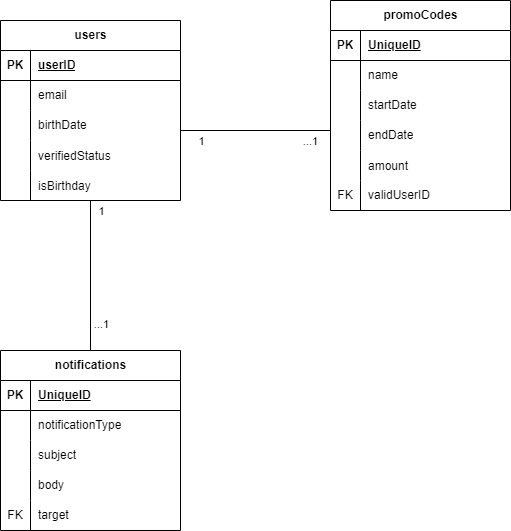

The diagram above was exported from draw.io. Its source (the exported page's mxGraphModel, read from the mxfile embedded in the PNG):
<mxGraphModel dx="735" dy="740" grid="1" gridSize="10" guides="1" tooltips="1" connect="1" arrows="1" fold="1" page="1" pageScale="1" pageWidth="850" pageHeight="1100" math="0" shadow="0">
  <root>
    <mxCell id="0" />
    <mxCell id="1" parent="0" />
    <mxCell id="4pwZM_qn52WOAsuCl89r-1" value="users" style="shape=table;startSize=30;container=1;collapsible=1;childLayout=tableLayout;fixedRows=1;rowLines=0;fontStyle=1;align=center;resizeLast=1;html=1;" parent="1" vertex="1">
      <mxGeometry x="170" y="305" width="180" height="180" as="geometry" />
    </mxCell>
    <mxCell id="4pwZM_qn52WOAsuCl89r-2" value="" style="shape=tableRow;horizontal=0;startSize=0;swimlaneHead=0;swimlaneBody=0;fillColor=none;collapsible=0;dropTarget=0;points=[[0,0.5],[1,0.5]];portConstraint=eastwest;top=0;left=0;right=0;bottom=1;" parent="4pwZM_qn52WOAsuCl89r-1" vertex="1">
      <mxGeometry y="30" width="180" height="30" as="geometry" />
    </mxCell>
    <mxCell id="4pwZM_qn52WOAsuCl89r-3" value="PK" style="shape=partialRectangle;connectable=0;fillColor=none;top=0;left=0;bottom=0;right=0;fontStyle=1;overflow=hidden;whiteSpace=wrap;html=1;" parent="4pwZM_qn52WOAsuCl89r-2" vertex="1">
      <mxGeometry width="30" height="30" as="geometry">
        <mxRectangle width="30" height="30" as="alternateBounds" />
      </mxGeometry>
    </mxCell>
    <mxCell id="4pwZM_qn52WOAsuCl89r-4" value="userID" style="shape=partialRectangle;connectable=0;fillColor=none;top=0;left=0;bottom=0;right=0;align=left;spacingLeft=6;fontStyle=5;overflow=hidden;whiteSpace=wrap;html=1;" parent="4pwZM_qn52WOAsuCl89r-2" vertex="1">
      <mxGeometry x="30" width="150" height="30" as="geometry">
        <mxRectangle width="150" height="30" as="alternateBounds" />
      </mxGeometry>
    </mxCell>
    <mxCell id="4pwZM_qn52WOAsuCl89r-8" value="" style="shape=tableRow;horizontal=0;startSize=0;swimlaneHead=0;swimlaneBody=0;fillColor=none;collapsible=0;dropTarget=0;points=[[0,0.5],[1,0.5]];portConstraint=eastwest;top=0;left=0;right=0;bottom=0;" parent="4pwZM_qn52WOAsuCl89r-1" vertex="1">
      <mxGeometry y="60" width="180" height="30" as="geometry" />
    </mxCell>
    <mxCell id="4pwZM_qn52WOAsuCl89r-9" value="" style="shape=partialRectangle;connectable=0;fillColor=none;top=0;left=0;bottom=0;right=0;editable=1;overflow=hidden;whiteSpace=wrap;html=1;" parent="4pwZM_qn52WOAsuCl89r-8" vertex="1">
      <mxGeometry width="30" height="30" as="geometry">
        <mxRectangle width="30" height="30" as="alternateBounds" />
      </mxGeometry>
    </mxCell>
    <mxCell id="4pwZM_qn52WOAsuCl89r-10" value="email" style="shape=partialRectangle;connectable=0;fillColor=none;top=0;left=0;bottom=0;right=0;align=left;spacingLeft=6;overflow=hidden;whiteSpace=wrap;html=1;" parent="4pwZM_qn52WOAsuCl89r-8" vertex="1">
      <mxGeometry x="30" width="150" height="30" as="geometry">
        <mxRectangle width="150" height="30" as="alternateBounds" />
      </mxGeometry>
    </mxCell>
    <mxCell id="4pwZM_qn52WOAsuCl89r-11" value="" style="shape=tableRow;horizontal=0;startSize=0;swimlaneHead=0;swimlaneBody=0;fillColor=none;collapsible=0;dropTarget=0;points=[[0,0.5],[1,0.5]];portConstraint=eastwest;top=0;left=0;right=0;bottom=0;" parent="4pwZM_qn52WOAsuCl89r-1" vertex="1">
      <mxGeometry y="90" width="180" height="30" as="geometry" />
    </mxCell>
    <mxCell id="4pwZM_qn52WOAsuCl89r-12" value="" style="shape=partialRectangle;connectable=0;fillColor=none;top=0;left=0;bottom=0;right=0;editable=1;overflow=hidden;whiteSpace=wrap;html=1;" parent="4pwZM_qn52WOAsuCl89r-11" vertex="1">
      <mxGeometry width="30" height="30" as="geometry">
        <mxRectangle width="30" height="30" as="alternateBounds" />
      </mxGeometry>
    </mxCell>
    <mxCell id="4pwZM_qn52WOAsuCl89r-13" value="birthDate" style="shape=partialRectangle;connectable=0;fillColor=none;top=0;left=0;bottom=0;right=0;align=left;spacingLeft=6;overflow=hidden;whiteSpace=wrap;html=1;" parent="4pwZM_qn52WOAsuCl89r-11" vertex="1">
      <mxGeometry x="30" width="150" height="30" as="geometry">
        <mxRectangle width="150" height="30" as="alternateBounds" />
      </mxGeometry>
    </mxCell>
    <mxCell id="4pwZM_qn52WOAsuCl89r-14" value="" style="shape=tableRow;horizontal=0;startSize=0;swimlaneHead=0;swimlaneBody=0;fillColor=none;collapsible=0;dropTarget=0;points=[[0,0.5],[1,0.5]];portConstraint=eastwest;top=0;left=0;right=0;bottom=0;" parent="4pwZM_qn52WOAsuCl89r-1" vertex="1">
      <mxGeometry y="120" width="180" height="30" as="geometry" />
    </mxCell>
    <mxCell id="4pwZM_qn52WOAsuCl89r-15" value="" style="shape=partialRectangle;connectable=0;fillColor=none;top=0;left=0;bottom=0;right=0;editable=1;overflow=hidden;" parent="4pwZM_qn52WOAsuCl89r-14" vertex="1">
      <mxGeometry width="30" height="30" as="geometry">
        <mxRectangle width="30" height="30" as="alternateBounds" />
      </mxGeometry>
    </mxCell>
    <mxCell id="4pwZM_qn52WOAsuCl89r-16" value="verifiedStatus" style="shape=partialRectangle;connectable=0;fillColor=none;top=0;left=0;bottom=0;right=0;align=left;spacingLeft=6;overflow=hidden;" parent="4pwZM_qn52WOAsuCl89r-14" vertex="1">
      <mxGeometry x="30" width="150" height="30" as="geometry">
        <mxRectangle width="150" height="30" as="alternateBounds" />
      </mxGeometry>
    </mxCell>
    <mxCell id="4pwZM_qn52WOAsuCl89r-17" value="" style="shape=tableRow;horizontal=0;startSize=0;swimlaneHead=0;swimlaneBody=0;fillColor=none;collapsible=0;dropTarget=0;points=[[0,0.5],[1,0.5]];portConstraint=eastwest;top=0;left=0;right=0;bottom=0;" parent="4pwZM_qn52WOAsuCl89r-1" vertex="1">
      <mxGeometry y="150" width="180" height="30" as="geometry" />
    </mxCell>
    <mxCell id="4pwZM_qn52WOAsuCl89r-18" value="" style="shape=partialRectangle;connectable=0;fillColor=none;top=0;left=0;bottom=0;right=0;editable=1;overflow=hidden;" parent="4pwZM_qn52WOAsuCl89r-17" vertex="1">
      <mxGeometry width="30" height="30" as="geometry">
        <mxRectangle width="30" height="30" as="alternateBounds" />
      </mxGeometry>
    </mxCell>
    <mxCell id="4pwZM_qn52WOAsuCl89r-19" value="isBirthday" style="shape=partialRectangle;connectable=0;fillColor=none;top=0;left=0;bottom=0;right=0;align=left;spacingLeft=6;overflow=hidden;" parent="4pwZM_qn52WOAsuCl89r-17" vertex="1">
      <mxGeometry x="30" width="150" height="30" as="geometry">
        <mxRectangle width="150" height="30" as="alternateBounds" />
      </mxGeometry>
    </mxCell>
    <mxCell id="4pwZM_qn52WOAsuCl89r-20" value="promoCodes" style="shape=table;startSize=30;container=1;collapsible=1;childLayout=tableLayout;fixedRows=1;rowLines=0;fontStyle=1;align=center;resizeLast=1;html=1;" parent="1" vertex="1">
      <mxGeometry x="500" y="285" width="180" height="210" as="geometry" />
    </mxCell>
    <mxCell id="4pwZM_qn52WOAsuCl89r-21" value="" style="shape=tableRow;horizontal=0;startSize=0;swimlaneHead=0;swimlaneBody=0;fillColor=none;collapsible=0;dropTarget=0;points=[[0,0.5],[1,0.5]];portConstraint=eastwest;top=0;left=0;right=0;bottom=1;" parent="4pwZM_qn52WOAsuCl89r-20" vertex="1">
      <mxGeometry y="30" width="180" height="30" as="geometry" />
    </mxCell>
    <mxCell id="4pwZM_qn52WOAsuCl89r-22" value="PK" style="shape=partialRectangle;connectable=0;fillColor=none;top=0;left=0;bottom=0;right=0;fontStyle=1;overflow=hidden;whiteSpace=wrap;html=1;" parent="4pwZM_qn52WOAsuCl89r-21" vertex="1">
      <mxGeometry width="30" height="30" as="geometry">
        <mxRectangle width="30" height="30" as="alternateBounds" />
      </mxGeometry>
    </mxCell>
    <mxCell id="4pwZM_qn52WOAsuCl89r-23" value="UniqueID" style="shape=partialRectangle;connectable=0;fillColor=none;top=0;left=0;bottom=0;right=0;align=left;spacingLeft=6;fontStyle=5;overflow=hidden;whiteSpace=wrap;html=1;" parent="4pwZM_qn52WOAsuCl89r-21" vertex="1">
      <mxGeometry x="30" width="150" height="30" as="geometry">
        <mxRectangle width="150" height="30" as="alternateBounds" />
      </mxGeometry>
    </mxCell>
    <mxCell id="4pwZM_qn52WOAsuCl89r-24" value="" style="shape=tableRow;horizontal=0;startSize=0;swimlaneHead=0;swimlaneBody=0;fillColor=none;collapsible=0;dropTarget=0;points=[[0,0.5],[1,0.5]];portConstraint=eastwest;top=0;left=0;right=0;bottom=0;" parent="4pwZM_qn52WOAsuCl89r-20" vertex="1">
      <mxGeometry y="60" width="180" height="30" as="geometry" />
    </mxCell>
    <mxCell id="4pwZM_qn52WOAsuCl89r-25" value="" style="shape=partialRectangle;connectable=0;fillColor=none;top=0;left=0;bottom=0;right=0;editable=1;overflow=hidden;whiteSpace=wrap;html=1;" parent="4pwZM_qn52WOAsuCl89r-24" vertex="1">
      <mxGeometry width="30" height="30" as="geometry">
        <mxRectangle width="30" height="30" as="alternateBounds" />
      </mxGeometry>
    </mxCell>
    <mxCell id="4pwZM_qn52WOAsuCl89r-26" value="name" style="shape=partialRectangle;connectable=0;fillColor=none;top=0;left=0;bottom=0;right=0;align=left;spacingLeft=6;overflow=hidden;whiteSpace=wrap;html=1;" parent="4pwZM_qn52WOAsuCl89r-24" vertex="1">
      <mxGeometry x="30" width="150" height="30" as="geometry">
        <mxRectangle width="150" height="30" as="alternateBounds" />
      </mxGeometry>
    </mxCell>
    <mxCell id="4pwZM_qn52WOAsuCl89r-27" value="" style="shape=tableRow;horizontal=0;startSize=0;swimlaneHead=0;swimlaneBody=0;fillColor=none;collapsible=0;dropTarget=0;points=[[0,0.5],[1,0.5]];portConstraint=eastwest;top=0;left=0;right=0;bottom=0;" parent="4pwZM_qn52WOAsuCl89r-20" vertex="1">
      <mxGeometry y="90" width="180" height="30" as="geometry" />
    </mxCell>
    <mxCell id="4pwZM_qn52WOAsuCl89r-28" value="" style="shape=partialRectangle;connectable=0;fillColor=none;top=0;left=0;bottom=0;right=0;editable=1;overflow=hidden;whiteSpace=wrap;html=1;" parent="4pwZM_qn52WOAsuCl89r-27" vertex="1">
      <mxGeometry width="30" height="30" as="geometry">
        <mxRectangle width="30" height="30" as="alternateBounds" />
      </mxGeometry>
    </mxCell>
    <mxCell id="4pwZM_qn52WOAsuCl89r-29" value="startDate" style="shape=partialRectangle;connectable=0;fillColor=none;top=0;left=0;bottom=0;right=0;align=left;spacingLeft=6;overflow=hidden;whiteSpace=wrap;html=1;" parent="4pwZM_qn52WOAsuCl89r-27" vertex="1">
      <mxGeometry x="30" width="150" height="30" as="geometry">
        <mxRectangle width="150" height="30" as="alternateBounds" />
      </mxGeometry>
    </mxCell>
    <mxCell id="4pwZM_qn52WOAsuCl89r-30" value="" style="shape=tableRow;horizontal=0;startSize=0;swimlaneHead=0;swimlaneBody=0;fillColor=none;collapsible=0;dropTarget=0;points=[[0,0.5],[1,0.5]];portConstraint=eastwest;top=0;left=0;right=0;bottom=0;" parent="4pwZM_qn52WOAsuCl89r-20" vertex="1">
      <mxGeometry y="120" width="180" height="30" as="geometry" />
    </mxCell>
    <mxCell id="4pwZM_qn52WOAsuCl89r-31" value="" style="shape=partialRectangle;connectable=0;fillColor=none;top=0;left=0;bottom=0;right=0;editable=1;overflow=hidden;whiteSpace=wrap;html=1;" parent="4pwZM_qn52WOAsuCl89r-30" vertex="1">
      <mxGeometry width="30" height="30" as="geometry">
        <mxRectangle width="30" height="30" as="alternateBounds" />
      </mxGeometry>
    </mxCell>
    <mxCell id="4pwZM_qn52WOAsuCl89r-32" value="endDate" style="shape=partialRectangle;connectable=0;fillColor=none;top=0;left=0;bottom=0;right=0;align=left;spacingLeft=6;overflow=hidden;whiteSpace=wrap;html=1;" parent="4pwZM_qn52WOAsuCl89r-30" vertex="1">
      <mxGeometry x="30" width="150" height="30" as="geometry">
        <mxRectangle width="150" height="30" as="alternateBounds" />
      </mxGeometry>
    </mxCell>
    <mxCell id="4pwZM_qn52WOAsuCl89r-33" value="" style="shape=tableRow;horizontal=0;startSize=0;swimlaneHead=0;swimlaneBody=0;fillColor=none;collapsible=0;dropTarget=0;points=[[0,0.5],[1,0.5]];portConstraint=eastwest;top=0;left=0;right=0;bottom=0;" parent="4pwZM_qn52WOAsuCl89r-20" vertex="1">
      <mxGeometry y="150" width="180" height="30" as="geometry" />
    </mxCell>
    <mxCell id="4pwZM_qn52WOAsuCl89r-34" value="" style="shape=partialRectangle;connectable=0;fillColor=none;top=0;left=0;bottom=0;right=0;editable=1;overflow=hidden;" parent="4pwZM_qn52WOAsuCl89r-33" vertex="1">
      <mxGeometry width="30" height="30" as="geometry">
        <mxRectangle width="30" height="30" as="alternateBounds" />
      </mxGeometry>
    </mxCell>
    <mxCell id="4pwZM_qn52WOAsuCl89r-35" value="amount" style="shape=partialRectangle;connectable=0;fillColor=none;top=0;left=0;bottom=0;right=0;align=left;spacingLeft=6;overflow=hidden;" parent="4pwZM_qn52WOAsuCl89r-33" vertex="1">
      <mxGeometry x="30" width="150" height="30" as="geometry">
        <mxRectangle width="150" height="30" as="alternateBounds" />
      </mxGeometry>
    </mxCell>
    <mxCell id="4pwZM_qn52WOAsuCl89r-36" value="" style="shape=tableRow;horizontal=0;startSize=0;swimlaneHead=0;swimlaneBody=0;fillColor=none;collapsible=0;dropTarget=0;points=[[0,0.5],[1,0.5]];portConstraint=eastwest;top=0;left=0;right=0;bottom=0;" parent="4pwZM_qn52WOAsuCl89r-20" vertex="1">
      <mxGeometry y="180" width="180" height="30" as="geometry" />
    </mxCell>
    <mxCell id="4pwZM_qn52WOAsuCl89r-37" value="FK" style="shape=partialRectangle;connectable=0;fillColor=none;top=0;left=0;bottom=0;right=0;fontStyle=0;overflow=hidden;whiteSpace=wrap;html=1;" parent="4pwZM_qn52WOAsuCl89r-36" vertex="1">
      <mxGeometry width="30" height="30" as="geometry">
        <mxRectangle width="30" height="30" as="alternateBounds" />
      </mxGeometry>
    </mxCell>
    <mxCell id="4pwZM_qn52WOAsuCl89r-38" value="validUserID" style="shape=partialRectangle;connectable=0;fillColor=none;top=0;left=0;bottom=0;right=0;align=left;spacingLeft=6;fontStyle=0;overflow=hidden;whiteSpace=wrap;html=1;" parent="4pwZM_qn52WOAsuCl89r-36" vertex="1">
      <mxGeometry x="30" width="150" height="30" as="geometry">
        <mxRectangle width="150" height="30" as="alternateBounds" />
      </mxGeometry>
    </mxCell>
    <mxCell id="3Tzzfg5rBdHTmRuHCvNE-1" value="notifications" style="shape=table;startSize=30;container=1;collapsible=1;childLayout=tableLayout;fixedRows=1;rowLines=0;fontStyle=1;align=center;resizeLast=1;html=1;" vertex="1" parent="1">
      <mxGeometry x="170" y="635" width="180" height="180" as="geometry" />
    </mxCell>
    <mxCell id="3Tzzfg5rBdHTmRuHCvNE-2" value="" style="shape=tableRow;horizontal=0;startSize=0;swimlaneHead=0;swimlaneBody=0;fillColor=none;collapsible=0;dropTarget=0;points=[[0,0.5],[1,0.5]];portConstraint=eastwest;top=0;left=0;right=0;bottom=1;" vertex="1" parent="3Tzzfg5rBdHTmRuHCvNE-1">
      <mxGeometry y="30" width="180" height="30" as="geometry" />
    </mxCell>
    <mxCell id="3Tzzfg5rBdHTmRuHCvNE-3" value="PK" style="shape=partialRectangle;connectable=0;fillColor=none;top=0;left=0;bottom=0;right=0;fontStyle=1;overflow=hidden;whiteSpace=wrap;html=1;" vertex="1" parent="3Tzzfg5rBdHTmRuHCvNE-2">
      <mxGeometry width="30" height="30" as="geometry">
        <mxRectangle width="30" height="30" as="alternateBounds" />
      </mxGeometry>
    </mxCell>
    <mxCell id="3Tzzfg5rBdHTmRuHCvNE-4" value="UniqueID" style="shape=partialRectangle;connectable=0;fillColor=none;top=0;left=0;bottom=0;right=0;align=left;spacingLeft=6;fontStyle=5;overflow=hidden;whiteSpace=wrap;html=1;" vertex="1" parent="3Tzzfg5rBdHTmRuHCvNE-2">
      <mxGeometry x="30" width="150" height="30" as="geometry">
        <mxRectangle width="150" height="30" as="alternateBounds" />
      </mxGeometry>
    </mxCell>
    <mxCell id="3Tzzfg5rBdHTmRuHCvNE-5" value="" style="shape=tableRow;horizontal=0;startSize=0;swimlaneHead=0;swimlaneBody=0;fillColor=none;collapsible=0;dropTarget=0;points=[[0,0.5],[1,0.5]];portConstraint=eastwest;top=0;left=0;right=0;bottom=0;" vertex="1" parent="3Tzzfg5rBdHTmRuHCvNE-1">
      <mxGeometry y="60" width="180" height="30" as="geometry" />
    </mxCell>
    <mxCell id="3Tzzfg5rBdHTmRuHCvNE-6" value="" style="shape=partialRectangle;connectable=0;fillColor=none;top=0;left=0;bottom=0;right=0;editable=1;overflow=hidden;whiteSpace=wrap;html=1;" vertex="1" parent="3Tzzfg5rBdHTmRuHCvNE-5">
      <mxGeometry width="30" height="30" as="geometry">
        <mxRectangle width="30" height="30" as="alternateBounds" />
      </mxGeometry>
    </mxCell>
    <mxCell id="3Tzzfg5rBdHTmRuHCvNE-7" value="notificationType" style="shape=partialRectangle;connectable=0;fillColor=none;top=0;left=0;bottom=0;right=0;align=left;spacingLeft=6;overflow=hidden;whiteSpace=wrap;html=1;" vertex="1" parent="3Tzzfg5rBdHTmRuHCvNE-5">
      <mxGeometry x="30" width="150" height="30" as="geometry">
        <mxRectangle width="150" height="30" as="alternateBounds" />
      </mxGeometry>
    </mxCell>
    <mxCell id="3Tzzfg5rBdHTmRuHCvNE-8" value="" style="shape=tableRow;horizontal=0;startSize=0;swimlaneHead=0;swimlaneBody=0;fillColor=none;collapsible=0;dropTarget=0;points=[[0,0.5],[1,0.5]];portConstraint=eastwest;top=0;left=0;right=0;bottom=0;" vertex="1" parent="3Tzzfg5rBdHTmRuHCvNE-1">
      <mxGeometry y="90" width="180" height="30" as="geometry" />
    </mxCell>
    <mxCell id="3Tzzfg5rBdHTmRuHCvNE-9" value="" style="shape=partialRectangle;connectable=0;fillColor=none;top=0;left=0;bottom=0;right=0;editable=1;overflow=hidden;whiteSpace=wrap;html=1;" vertex="1" parent="3Tzzfg5rBdHTmRuHCvNE-8">
      <mxGeometry width="30" height="30" as="geometry">
        <mxRectangle width="30" height="30" as="alternateBounds" />
      </mxGeometry>
    </mxCell>
    <mxCell id="3Tzzfg5rBdHTmRuHCvNE-10" value="subject" style="shape=partialRectangle;connectable=0;fillColor=none;top=0;left=0;bottom=0;right=0;align=left;spacingLeft=6;overflow=hidden;whiteSpace=wrap;html=1;" vertex="1" parent="3Tzzfg5rBdHTmRuHCvNE-8">
      <mxGeometry x="30" width="150" height="30" as="geometry">
        <mxRectangle width="150" height="30" as="alternateBounds" />
      </mxGeometry>
    </mxCell>
    <mxCell id="3Tzzfg5rBdHTmRuHCvNE-11" value="" style="shape=tableRow;horizontal=0;startSize=0;swimlaneHead=0;swimlaneBody=0;fillColor=none;collapsible=0;dropTarget=0;points=[[0,0.5],[1,0.5]];portConstraint=eastwest;top=0;left=0;right=0;bottom=0;" vertex="1" parent="3Tzzfg5rBdHTmRuHCvNE-1">
      <mxGeometry y="120" width="180" height="30" as="geometry" />
    </mxCell>
    <mxCell id="3Tzzfg5rBdHTmRuHCvNE-12" value="" style="shape=partialRectangle;connectable=0;fillColor=none;top=0;left=0;bottom=0;right=0;editable=1;overflow=hidden;whiteSpace=wrap;html=1;" vertex="1" parent="3Tzzfg5rBdHTmRuHCvNE-11">
      <mxGeometry width="30" height="30" as="geometry">
        <mxRectangle width="30" height="30" as="alternateBounds" />
      </mxGeometry>
    </mxCell>
    <mxCell id="3Tzzfg5rBdHTmRuHCvNE-13" value="body" style="shape=partialRectangle;connectable=0;fillColor=none;top=0;left=0;bottom=0;right=0;align=left;spacingLeft=6;overflow=hidden;whiteSpace=wrap;html=1;" vertex="1" parent="3Tzzfg5rBdHTmRuHCvNE-11">
      <mxGeometry x="30" width="150" height="30" as="geometry">
        <mxRectangle width="150" height="30" as="alternateBounds" />
      </mxGeometry>
    </mxCell>
    <mxCell id="3Tzzfg5rBdHTmRuHCvNE-20" value="" style="shape=tableRow;horizontal=0;startSize=0;swimlaneHead=0;swimlaneBody=0;fillColor=none;collapsible=0;dropTarget=0;points=[[0,0.5],[1,0.5]];portConstraint=eastwest;top=0;left=0;right=0;bottom=0;" vertex="1" parent="3Tzzfg5rBdHTmRuHCvNE-1">
      <mxGeometry y="150" width="180" height="30" as="geometry" />
    </mxCell>
    <mxCell id="3Tzzfg5rBdHTmRuHCvNE-21" value="FK" style="shape=partialRectangle;connectable=0;fillColor=none;top=0;left=0;bottom=0;right=0;fontStyle=0;overflow=hidden;whiteSpace=wrap;html=1;" vertex="1" parent="3Tzzfg5rBdHTmRuHCvNE-20">
      <mxGeometry width="30" height="30" as="geometry">
        <mxRectangle width="30" height="30" as="alternateBounds" />
      </mxGeometry>
    </mxCell>
    <mxCell id="3Tzzfg5rBdHTmRuHCvNE-22" value="target" style="shape=partialRectangle;connectable=0;fillColor=none;top=0;left=0;bottom=0;right=0;align=left;spacingLeft=6;fontStyle=0;overflow=hidden;whiteSpace=wrap;html=1;" vertex="1" parent="3Tzzfg5rBdHTmRuHCvNE-20">
      <mxGeometry x="30" width="150" height="30" as="geometry">
        <mxRectangle width="150" height="30" as="alternateBounds" />
      </mxGeometry>
    </mxCell>
    <mxCell id="3Tzzfg5rBdHTmRuHCvNE-23" value="" style="endArrow=none;html=1;rounded=0;exitX=0.5;exitY=0;exitDx=0;exitDy=0;" edge="1" parent="1" source="3Tzzfg5rBdHTmRuHCvNE-1" target="4pwZM_qn52WOAsuCl89r-17">
      <mxGeometry relative="1" as="geometry">
        <mxPoint x="250" y="585" as="sourcePoint" />
        <mxPoint x="410" y="585" as="targetPoint" />
      </mxGeometry>
    </mxCell>
    <mxCell id="3Tzzfg5rBdHTmRuHCvNE-27" value="1" style="edgeLabel;html=1;align=center;verticalAlign=middle;resizable=0;points=[];" vertex="1" connectable="0" parent="3Tzzfg5rBdHTmRuHCvNE-23">
      <mxGeometry x="0.8108" y="1" relative="1" as="geometry">
        <mxPoint x="11" y="-4" as="offset" />
      </mxGeometry>
    </mxCell>
    <mxCell id="3Tzzfg5rBdHTmRuHCvNE-28" value="...1" style="edgeLabel;html=1;align=center;verticalAlign=middle;resizable=0;points=[];" vertex="1" connectable="0" parent="3Tzzfg5rBdHTmRuHCvNE-23">
      <mxGeometry x="-0.6368" y="1" relative="1" as="geometry">
        <mxPoint x="11" as="offset" />
      </mxGeometry>
    </mxCell>
    <mxCell id="3Tzzfg5rBdHTmRuHCvNE-24" value="" style="endArrow=none;html=1;rounded=0;" edge="1" parent="1">
      <mxGeometry relative="1" as="geometry">
        <mxPoint x="350" y="415" as="sourcePoint" />
        <mxPoint x="500" y="415" as="targetPoint" />
      </mxGeometry>
    </mxCell>
    <mxCell id="3Tzzfg5rBdHTmRuHCvNE-25" value="1" style="edgeLabel;html=1;align=center;verticalAlign=middle;resizable=0;points=[];" vertex="1" connectable="0" parent="3Tzzfg5rBdHTmRuHCvNE-24">
      <mxGeometry x="-0.1947" relative="1" as="geometry">
        <mxPoint x="-40" y="10" as="offset" />
      </mxGeometry>
    </mxCell>
    <mxCell id="3Tzzfg5rBdHTmRuHCvNE-26" value="...1" style="edgeLabel;html=1;align=center;verticalAlign=middle;resizable=0;points=[];" vertex="1" connectable="0" parent="3Tzzfg5rBdHTmRuHCvNE-24">
      <mxGeometry x="0.7227" relative="1" as="geometry">
        <mxPoint y="10" as="offset" />
      </mxGeometry>
    </mxCell>
  </root>
</mxGraphModel>